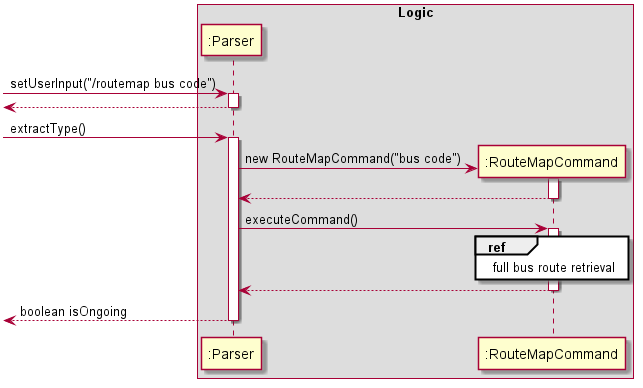

The diagram above was rendered by PlantUML. Its source (embedded in the PNG):
@startuml
box Logic
[-> ":Parser": setUserInput("/routemap bus code")
activate ":Parser"
[<--":Parser"
deactivate ":Parser"

[-> ":Parser": extractType()
activate ":Parser"
create ":RouteMapCommand"
":Parser" -> ":RouteMapCommand":new RouteMapCommand("bus code")
activate ":RouteMapCommand"

":Parser" <-- ":RouteMapCommand"
deactivate ":RouteMapCommand"

":Parser" -> ":RouteMapCommand":executeCommand()
activate ":RouteMapCommand"

ref over ":RouteMapCommand"
full bus route retrieval
end

":Parser" <-- ":RouteMapCommand"
deactivate ":RouteMapCommand"
[<-- ":Parser": boolean isOngoing
deactivate ":Parser"


@enduml